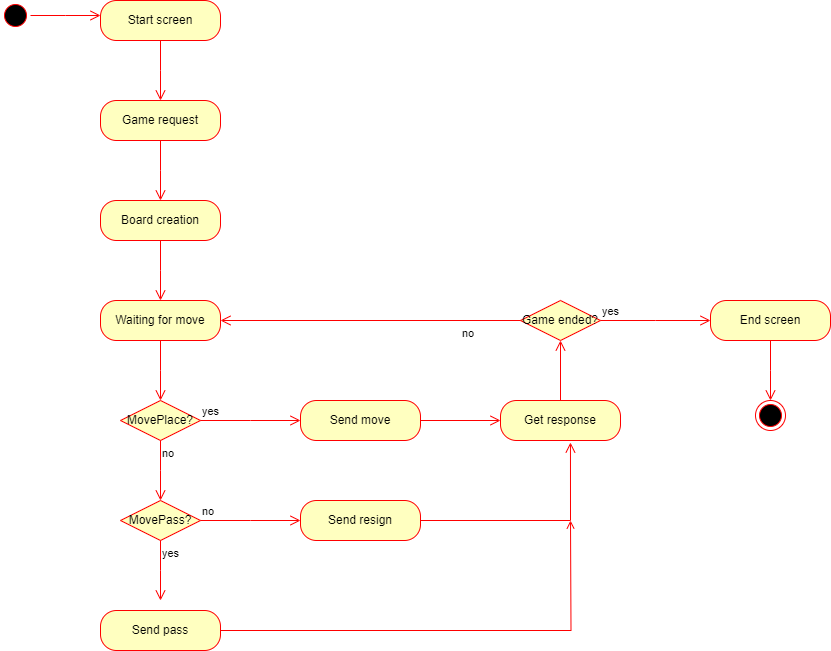

The diagram above was exported from draw.io. Its source (the exported page's mxGraphModel, read from the mxfile embedded in the PNG):
<mxGraphModel dx="742" dy="298" grid="1" gridSize="10" guides="1" tooltips="1" connect="1" arrows="1" fold="1" page="1" pageScale="1" pageWidth="1100" pageHeight="850" background="none" math="0" shadow="0">
  <root>
    <mxCell id="0" />
    <mxCell id="1" parent="0" />
    <mxCell id="0N-4K_JnfOibKUrV20Nj-1" value="" style="ellipse;html=1;shape=startState;fillColor=#000000;strokeColor=#ff0000;" parent="1" vertex="1">
      <mxGeometry x="100" y="190" width="30" height="30" as="geometry" />
    </mxCell>
    <mxCell id="0N-4K_JnfOibKUrV20Nj-2" value="" style="edgeStyle=orthogonalEdgeStyle;html=1;verticalAlign=bottom;endArrow=open;endSize=8;strokeColor=#ff0000;rounded=0;" parent="1" source="0N-4K_JnfOibKUrV20Nj-1" edge="1">
      <mxGeometry relative="1" as="geometry">
        <mxPoint x="200" y="205" as="targetPoint" />
      </mxGeometry>
    </mxCell>
    <mxCell id="0N-4K_JnfOibKUrV20Nj-3" value="Start screen" style="rounded=1;whiteSpace=wrap;html=1;arcSize=40;fontColor=#000000;fillColor=#ffffc0;strokeColor=#ff0000;" parent="1" vertex="1">
      <mxGeometry x="200" y="190" width="120" height="40" as="geometry" />
    </mxCell>
    <mxCell id="0N-4K_JnfOibKUrV20Nj-4" value="" style="edgeStyle=orthogonalEdgeStyle;html=1;verticalAlign=bottom;endArrow=open;endSize=8;strokeColor=#ff0000;rounded=0;" parent="1" source="0N-4K_JnfOibKUrV20Nj-3" edge="1">
      <mxGeometry relative="1" as="geometry">
        <mxPoint x="260" y="290" as="targetPoint" />
      </mxGeometry>
    </mxCell>
    <mxCell id="0N-4K_JnfOibKUrV20Nj-5" value="Game request" style="rounded=1;whiteSpace=wrap;html=1;arcSize=40;fontColor=#000000;fillColor=#ffffc0;strokeColor=#ff0000;" parent="1" vertex="1">
      <mxGeometry x="200" y="290" width="120" height="40" as="geometry" />
    </mxCell>
    <mxCell id="0N-4K_JnfOibKUrV20Nj-6" value="" style="edgeStyle=orthogonalEdgeStyle;html=1;verticalAlign=bottom;endArrow=open;endSize=8;strokeColor=#ff0000;rounded=0;" parent="1" source="0N-4K_JnfOibKUrV20Nj-5" edge="1">
      <mxGeometry relative="1" as="geometry">
        <mxPoint x="260" y="390" as="targetPoint" />
      </mxGeometry>
    </mxCell>
    <mxCell id="0N-4K_JnfOibKUrV20Nj-7" value="Board creation" style="rounded=1;whiteSpace=wrap;html=1;arcSize=40;fontColor=#000000;fillColor=#ffffc0;strokeColor=#ff0000;" parent="1" vertex="1">
      <mxGeometry x="200" y="390" width="120" height="40" as="geometry" />
    </mxCell>
    <mxCell id="0N-4K_JnfOibKUrV20Nj-8" value="" style="edgeStyle=orthogonalEdgeStyle;html=1;verticalAlign=bottom;endArrow=open;endSize=8;strokeColor=#ff0000;rounded=0;" parent="1" source="0N-4K_JnfOibKUrV20Nj-7" edge="1">
      <mxGeometry relative="1" as="geometry">
        <mxPoint x="260" y="490" as="targetPoint" />
      </mxGeometry>
    </mxCell>
    <mxCell id="0N-4K_JnfOibKUrV20Nj-9" value="Waiting for move" style="rounded=1;whiteSpace=wrap;html=1;arcSize=40;fontColor=#000000;fillColor=#ffffc0;strokeColor=#ff0000;" parent="1" vertex="1">
      <mxGeometry x="200" y="490" width="120" height="40" as="geometry" />
    </mxCell>
    <mxCell id="0N-4K_JnfOibKUrV20Nj-10" value="" style="edgeStyle=orthogonalEdgeStyle;html=1;verticalAlign=bottom;endArrow=open;endSize=8;strokeColor=#ff0000;rounded=0;" parent="1" source="0N-4K_JnfOibKUrV20Nj-9" edge="1">
      <mxGeometry relative="1" as="geometry">
        <mxPoint x="260" y="590" as="targetPoint" />
      </mxGeometry>
    </mxCell>
    <mxCell id="0N-4K_JnfOibKUrV20Nj-11" value="MovePlace?" style="rhombus;whiteSpace=wrap;html=1;fontColor=#000000;fillColor=#ffffc0;strokeColor=#ff0000;" parent="1" vertex="1">
      <mxGeometry x="220" y="590" width="80" height="40" as="geometry" />
    </mxCell>
    <mxCell id="0N-4K_JnfOibKUrV20Nj-12" value="yes" style="edgeStyle=orthogonalEdgeStyle;html=1;align=left;verticalAlign=bottom;endArrow=open;endSize=8;strokeColor=#ff0000;rounded=0;" parent="1" source="0N-4K_JnfOibKUrV20Nj-11" edge="1">
      <mxGeometry x="-1" relative="1" as="geometry">
        <mxPoint x="400" y="610" as="targetPoint" />
      </mxGeometry>
    </mxCell>
    <mxCell id="0N-4K_JnfOibKUrV20Nj-13" value="no" style="edgeStyle=orthogonalEdgeStyle;html=1;align=left;verticalAlign=top;endArrow=open;endSize=8;strokeColor=#ff0000;rounded=0;" parent="1" source="0N-4K_JnfOibKUrV20Nj-11" edge="1">
      <mxGeometry x="-1" relative="1" as="geometry">
        <mxPoint x="260" y="690" as="targetPoint" />
      </mxGeometry>
    </mxCell>
    <mxCell id="0N-4K_JnfOibKUrV20Nj-18" value="MovePass?" style="rhombus;whiteSpace=wrap;html=1;fontColor=#000000;fillColor=#ffffc0;strokeColor=#ff0000;" parent="1" vertex="1">
      <mxGeometry x="220" y="690" width="80" height="40" as="geometry" />
    </mxCell>
    <mxCell id="0N-4K_JnfOibKUrV20Nj-19" value="no" style="edgeStyle=orthogonalEdgeStyle;html=1;align=left;verticalAlign=bottom;endArrow=open;endSize=8;strokeColor=#ff0000;rounded=0;" parent="1" source="0N-4K_JnfOibKUrV20Nj-18" edge="1">
      <mxGeometry x="-1" relative="1" as="geometry">
        <mxPoint x="400" y="710" as="targetPoint" />
      </mxGeometry>
    </mxCell>
    <mxCell id="0N-4K_JnfOibKUrV20Nj-20" value="yes" style="edgeStyle=orthogonalEdgeStyle;html=1;align=left;verticalAlign=top;endArrow=open;endSize=8;strokeColor=#ff0000;rounded=0;" parent="1" source="0N-4K_JnfOibKUrV20Nj-18" edge="1">
      <mxGeometry x="-1" relative="1" as="geometry">
        <mxPoint x="260" y="790" as="targetPoint" />
      </mxGeometry>
    </mxCell>
    <mxCell id="-8qGVkBAI3E9l7pcMw-b-1" style="edgeStyle=orthogonalEdgeStyle;rounded=0;orthogonalLoop=1;jettySize=auto;html=1;fontColor=#FF0000;strokeColor=#FF0000;endArrow=open;endFill=0;" parent="1" source="0N-4K_JnfOibKUrV20Nj-21" edge="1">
      <mxGeometry relative="1" as="geometry">
        <mxPoint x="670" y="710" as="targetPoint" />
      </mxGeometry>
    </mxCell>
    <mxCell id="0N-4K_JnfOibKUrV20Nj-21" value="Send pass" style="rounded=1;whiteSpace=wrap;html=1;arcSize=40;fontColor=#000000;fillColor=#ffffc0;strokeColor=#ff0000;" parent="1" vertex="1">
      <mxGeometry x="200" y="800" width="120" height="40" as="geometry" />
    </mxCell>
    <mxCell id="0N-4K_JnfOibKUrV20Nj-23" value="Send resign" style="rounded=1;whiteSpace=wrap;html=1;arcSize=40;fontColor=#000000;fillColor=#ffffc0;strokeColor=#ff0000;" parent="1" vertex="1">
      <mxGeometry x="400" y="690" width="120" height="40" as="geometry" />
    </mxCell>
    <mxCell id="0N-4K_JnfOibKUrV20Nj-24" value="" style="edgeStyle=orthogonalEdgeStyle;html=1;verticalAlign=bottom;endArrow=open;endSize=8;strokeColor=#ff0000;rounded=0;exitX=1;exitY=0.5;exitDx=0;exitDy=0;entryX=0.583;entryY=1.05;entryDx=0;entryDy=0;entryPerimeter=0;" parent="1" source="0N-4K_JnfOibKUrV20Nj-23" target="0N-4K_JnfOibKUrV20Nj-28" edge="1">
      <mxGeometry relative="1" as="geometry">
        <mxPoint x="670" y="700" as="targetPoint" />
        <Array as="points">
          <mxPoint x="670" y="710" />
        </Array>
      </mxGeometry>
    </mxCell>
    <mxCell id="0N-4K_JnfOibKUrV20Nj-25" value="Send move" style="rounded=1;whiteSpace=wrap;html=1;arcSize=40;fontColor=#000000;fillColor=#ffffc0;strokeColor=#ff0000;" parent="1" vertex="1">
      <mxGeometry x="400" y="590" width="120" height="40" as="geometry" />
    </mxCell>
    <mxCell id="0N-4K_JnfOibKUrV20Nj-26" value="" style="edgeStyle=orthogonalEdgeStyle;html=1;verticalAlign=bottom;endArrow=open;endSize=8;strokeColor=#ff0000;rounded=0;" parent="1" source="0N-4K_JnfOibKUrV20Nj-25" edge="1">
      <mxGeometry relative="1" as="geometry">
        <mxPoint x="600" y="610" as="targetPoint" />
        <Array as="points">
          <mxPoint x="460" y="620" />
        </Array>
      </mxGeometry>
    </mxCell>
    <mxCell id="0N-4K_JnfOibKUrV20Nj-28" value="Get response" style="rounded=1;whiteSpace=wrap;html=1;arcSize=40;fontColor=#000000;fillColor=#ffffc0;strokeColor=#ff0000;" parent="1" vertex="1">
      <mxGeometry x="600" y="590" width="120" height="40" as="geometry" />
    </mxCell>
    <mxCell id="0N-4K_JnfOibKUrV20Nj-29" value="" style="edgeStyle=orthogonalEdgeStyle;html=1;verticalAlign=bottom;endArrow=open;endSize=8;strokeColor=#ff0000;rounded=0;" parent="1" edge="1">
      <mxGeometry relative="1" as="geometry">
        <mxPoint x="660" y="530" as="targetPoint" />
        <mxPoint x="660" y="590" as="sourcePoint" />
      </mxGeometry>
    </mxCell>
    <mxCell id="0N-4K_JnfOibKUrV20Nj-35" value="Game ended?" style="rhombus;whiteSpace=wrap;html=1;fontColor=#000000;fillColor=#ffffc0;strokeColor=#ff0000;" parent="1" vertex="1">
      <mxGeometry x="620" y="490" width="80" height="40" as="geometry" />
    </mxCell>
    <mxCell id="0N-4K_JnfOibKUrV20Nj-36" value="yes" style="edgeStyle=orthogonalEdgeStyle;html=1;align=left;verticalAlign=bottom;endArrow=open;endSize=8;strokeColor=#ff0000;rounded=0;" parent="1" source="0N-4K_JnfOibKUrV20Nj-35" edge="1">
      <mxGeometry x="-1" relative="1" as="geometry">
        <mxPoint x="810" y="510" as="targetPoint" />
      </mxGeometry>
    </mxCell>
    <mxCell id="0N-4K_JnfOibKUrV20Nj-37" value="no" style="edgeStyle=orthogonalEdgeStyle;html=1;align=left;verticalAlign=top;endArrow=open;endSize=8;strokeColor=#ff0000;rounded=0;exitX=0;exitY=0.5;exitDx=0;exitDy=0;entryX=1;entryY=0.5;entryDx=0;entryDy=0;" parent="1" source="0N-4K_JnfOibKUrV20Nj-35" target="0N-4K_JnfOibKUrV20Nj-9" edge="1">
      <mxGeometry x="-0.598" relative="1" as="geometry">
        <mxPoint x="530" y="500" as="targetPoint" />
        <mxPoint as="offset" />
      </mxGeometry>
    </mxCell>
    <mxCell id="0N-4K_JnfOibKUrV20Nj-38" value="End screen" style="rounded=1;whiteSpace=wrap;html=1;arcSize=40;fontColor=#000000;fillColor=#ffffc0;strokeColor=#ff0000;" parent="1" vertex="1">
      <mxGeometry x="810" y="490" width="120" height="40" as="geometry" />
    </mxCell>
    <mxCell id="0N-4K_JnfOibKUrV20Nj-39" value="" style="edgeStyle=orthogonalEdgeStyle;html=1;verticalAlign=bottom;endArrow=open;endSize=8;strokeColor=#ff0000;rounded=0;" parent="1" source="0N-4K_JnfOibKUrV20Nj-38" edge="1">
      <mxGeometry relative="1" as="geometry">
        <mxPoint x="870" y="590" as="targetPoint" />
      </mxGeometry>
    </mxCell>
    <mxCell id="0N-4K_JnfOibKUrV20Nj-40" value="" style="ellipse;html=1;shape=endState;fillColor=#000000;strokeColor=#ff0000;" parent="1" vertex="1">
      <mxGeometry x="855" y="590" width="30" height="30" as="geometry" />
    </mxCell>
  </root>
</mxGraphModel>